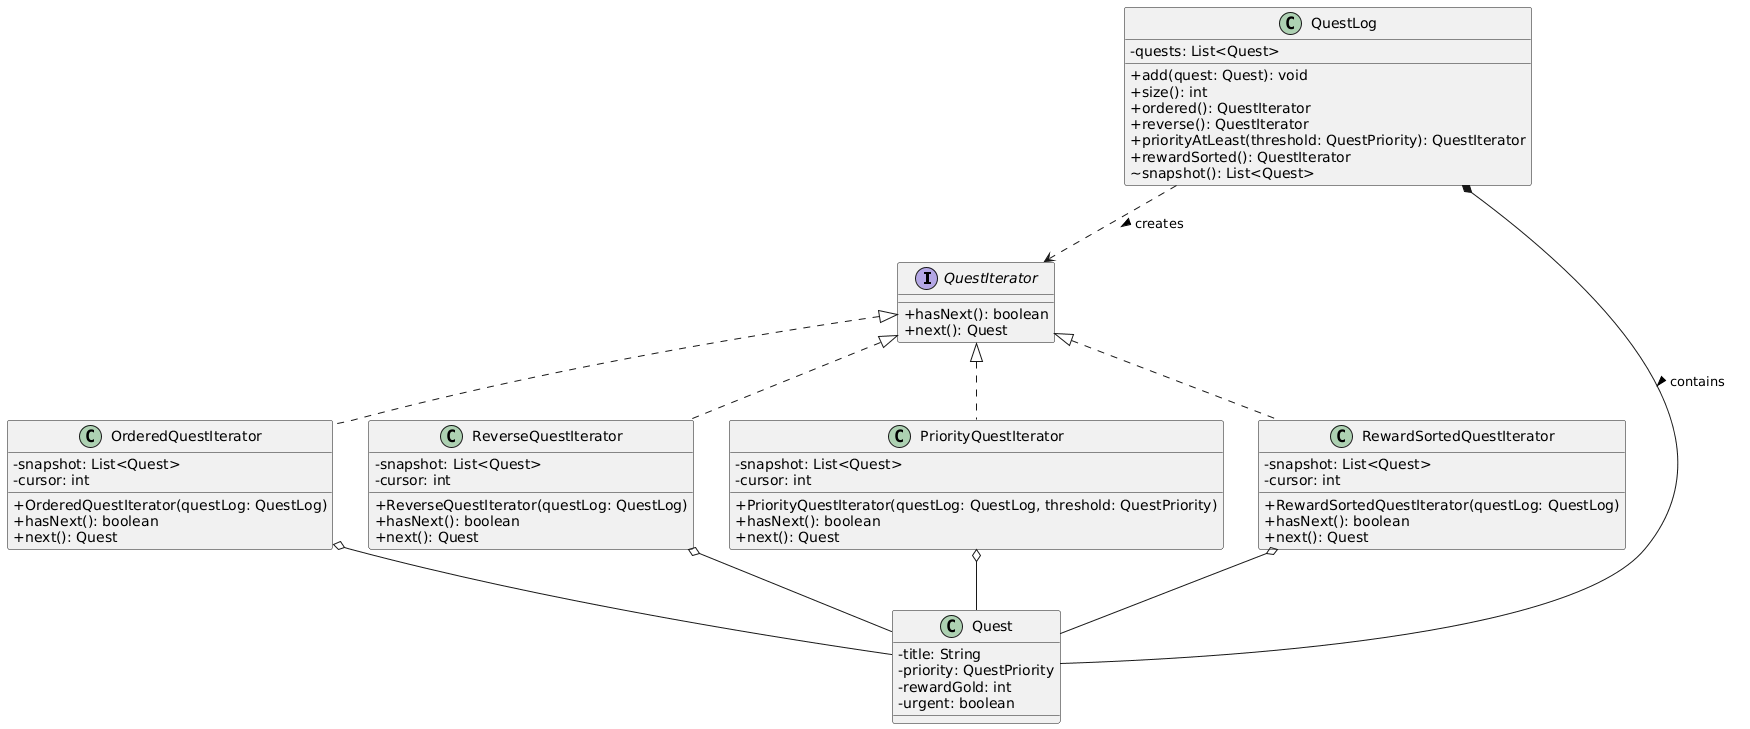

The diagram above was rendered by PlantUML. Its source (embedded in the PNG):
@startuml
skinparam classAttributeIconSize 0

interface QuestIterator {
  + hasNext(): boolean
  + next(): Quest
}

class QuestLog {
  - quests: List<Quest>
  + add(quest: Quest): void
  + size(): int
  + ordered(): QuestIterator
  + reverse(): QuestIterator
  + priorityAtLeast(threshold: QuestPriority): QuestIterator
  + rewardSorted(): QuestIterator
  ~ snapshot(): List<Quest>
}

class OrderedQuestIterator {
  - snapshot: List<Quest>
  - cursor: int
  + OrderedQuestIterator(questLog: QuestLog)
  + hasNext(): boolean
  + next(): Quest
}

class ReverseQuestIterator {
  - snapshot: List<Quest>
  - cursor: int
  + ReverseQuestIterator(questLog: QuestLog)
  + hasNext(): boolean
  + next(): Quest
}

class PriorityQuestIterator {
  - snapshot: List<Quest>
  - cursor: int
  + PriorityQuestIterator(questLog: QuestLog, threshold: QuestPriority)
  + hasNext(): boolean
  + next(): Quest
}

class RewardSortedQuestIterator {
  - snapshot: List<Quest>
  - cursor: int
  + RewardSortedQuestIterator(questLog: QuestLog)
  + hasNext(): boolean
  + next(): Quest
}

class Quest {
  - title: String
  - priority: QuestPriority
  - rewardGold: int
  - urgent: boolean
}

QuestIterator <|.. OrderedQuestIterator
QuestIterator <|.. ReverseQuestIterator
QuestIterator <|.. PriorityQuestIterator
QuestIterator <|.. RewardSortedQuestIterator

QuestLog ..> QuestIterator : creates >
QuestLog *-- Quest : contains >

OrderedQuestIterator o-- Quest
ReverseQuestIterator o-- Quest
PriorityQuestIterator o-- Quest
RewardSortedQuestIterator o-- Quest
@enduml